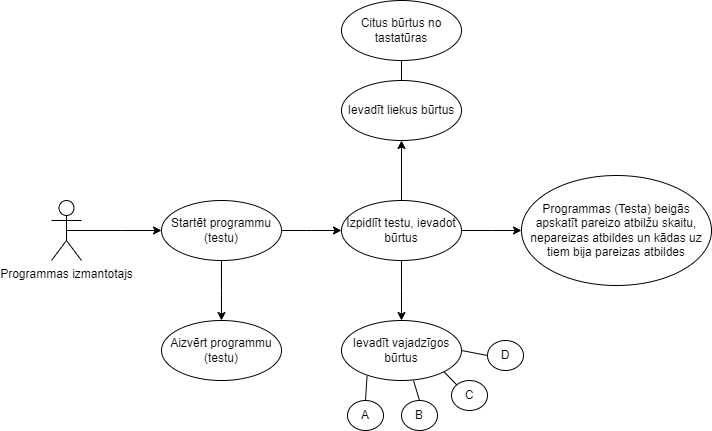

The diagram above was exported from draw.io. Its source (the exported page's mxGraphModel, read from the mxfile embedded in the PNG):
<mxGraphModel dx="1050" dy="515" grid="1" gridSize="10" guides="1" tooltips="1" connect="1" arrows="1" fold="1" page="1" pageScale="1" pageWidth="827" pageHeight="1169" math="0" shadow="0">
  <root>
    <mxCell id="0" />
    <mxCell id="1" parent="0" />
    <mxCell id="DjKy542Lsw9fCfkk8dDb-2" style="edgeStyle=orthogonalEdgeStyle;rounded=0;orthogonalLoop=1;jettySize=auto;html=1;exitX=0.5;exitY=0.5;exitDx=0;exitDy=0;exitPerimeter=0;" edge="1" parent="1" source="DjKy542Lsw9fCfkk8dDb-1">
      <mxGeometry relative="1" as="geometry">
        <mxPoint x="210" y="270" as="targetPoint" />
      </mxGeometry>
    </mxCell>
    <mxCell id="DjKy542Lsw9fCfkk8dDb-1" value="Programmas izmantotajs" style="shape=umlActor;verticalLabelPosition=bottom;verticalAlign=top;html=1;outlineConnect=0;" vertex="1" parent="1">
      <mxGeometry x="100" y="240" width="30" height="60" as="geometry" />
    </mxCell>
    <mxCell id="DjKy542Lsw9fCfkk8dDb-4" style="edgeStyle=orthogonalEdgeStyle;rounded=0;orthogonalLoop=1;jettySize=auto;html=1;exitX=0.5;exitY=1;exitDx=0;exitDy=0;" edge="1" parent="1" source="DjKy542Lsw9fCfkk8dDb-3">
      <mxGeometry relative="1" as="geometry">
        <mxPoint x="270" y="360" as="targetPoint" />
      </mxGeometry>
    </mxCell>
    <mxCell id="DjKy542Lsw9fCfkk8dDb-6" style="edgeStyle=orthogonalEdgeStyle;rounded=0;orthogonalLoop=1;jettySize=auto;html=1;exitX=1;exitY=0.5;exitDx=0;exitDy=0;" edge="1" parent="1" source="DjKy542Lsw9fCfkk8dDb-3">
      <mxGeometry relative="1" as="geometry">
        <mxPoint x="390" y="270" as="targetPoint" />
      </mxGeometry>
    </mxCell>
    <mxCell id="DjKy542Lsw9fCfkk8dDb-3" value="Startēt programmu (testu)" style="ellipse;whiteSpace=wrap;html=1;" vertex="1" parent="1">
      <mxGeometry x="210" y="240" width="120" height="60" as="geometry" />
    </mxCell>
    <mxCell id="DjKy542Lsw9fCfkk8dDb-5" value="Aizvērt programmu (testu)" style="ellipse;whiteSpace=wrap;html=1;" vertex="1" parent="1">
      <mxGeometry x="210" y="360" width="120" height="60" as="geometry" />
    </mxCell>
    <mxCell id="DjKy542Lsw9fCfkk8dDb-8" style="edgeStyle=orthogonalEdgeStyle;rounded=0;orthogonalLoop=1;jettySize=auto;html=1;exitX=1;exitY=0.5;exitDx=0;exitDy=0;" edge="1" parent="1" source="DjKy542Lsw9fCfkk8dDb-7">
      <mxGeometry relative="1" as="geometry">
        <mxPoint x="570" y="270" as="targetPoint" />
      </mxGeometry>
    </mxCell>
    <mxCell id="DjKy542Lsw9fCfkk8dDb-10" style="edgeStyle=orthogonalEdgeStyle;rounded=0;orthogonalLoop=1;jettySize=auto;html=1;exitX=0.5;exitY=1;exitDx=0;exitDy=0;" edge="1" parent="1" source="DjKy542Lsw9fCfkk8dDb-7">
      <mxGeometry relative="1" as="geometry">
        <mxPoint x="450" y="360" as="targetPoint" />
      </mxGeometry>
    </mxCell>
    <mxCell id="DjKy542Lsw9fCfkk8dDb-12" style="edgeStyle=orthogonalEdgeStyle;rounded=0;orthogonalLoop=1;jettySize=auto;html=1;exitX=0.5;exitY=0;exitDx=0;exitDy=0;" edge="1" parent="1" source="DjKy542Lsw9fCfkk8dDb-7">
      <mxGeometry relative="1" as="geometry">
        <mxPoint x="450" y="180" as="targetPoint" />
      </mxGeometry>
    </mxCell>
    <mxCell id="DjKy542Lsw9fCfkk8dDb-7" value="Izpidlīt testu, ievadot būrtus" style="ellipse;whiteSpace=wrap;html=1;" vertex="1" parent="1">
      <mxGeometry x="390" y="240" width="120" height="60" as="geometry" />
    </mxCell>
    <mxCell id="DjKy542Lsw9fCfkk8dDb-9" value="Programmas (Testa) beigās apskatīt pareizo atbilžu skaitu, nepareizas atbildes un kādas uz tiem bija pareizas atbildes" style="ellipse;whiteSpace=wrap;html=1;" vertex="1" parent="1">
      <mxGeometry x="570" y="215" width="190" height="110" as="geometry" />
    </mxCell>
    <mxCell id="DjKy542Lsw9fCfkk8dDb-11" value="Ievadīt vajadzīgos būrtus" style="ellipse;whiteSpace=wrap;html=1;" vertex="1" parent="1">
      <mxGeometry x="390" y="360" width="120" height="60" as="geometry" />
    </mxCell>
    <mxCell id="DjKy542Lsw9fCfkk8dDb-14" value="Ievadīt liekus būrtus" style="ellipse;whiteSpace=wrap;html=1;" vertex="1" parent="1">
      <mxGeometry x="390" y="120" width="120" height="60" as="geometry" />
    </mxCell>
    <mxCell id="DjKy542Lsw9fCfkk8dDb-15" value="A" style="ellipse;whiteSpace=wrap;html=1;" vertex="1" parent="1">
      <mxGeometry x="396" y="440" width="36" height="30" as="geometry" />
    </mxCell>
    <mxCell id="DjKy542Lsw9fCfkk8dDb-16" value="B" style="ellipse;whiteSpace=wrap;html=1;" vertex="1" parent="1">
      <mxGeometry x="450" y="440" width="36" height="30" as="geometry" />
    </mxCell>
    <mxCell id="DjKy542Lsw9fCfkk8dDb-17" value="C" style="ellipse;whiteSpace=wrap;html=1;" vertex="1" parent="1">
      <mxGeometry x="500" y="420" width="36" height="30" as="geometry" />
    </mxCell>
    <mxCell id="DjKy542Lsw9fCfkk8dDb-18" value="D" style="ellipse;whiteSpace=wrap;html=1;" vertex="1" parent="1">
      <mxGeometry x="536" y="380" width="36" height="30" as="geometry" />
    </mxCell>
    <mxCell id="DjKy542Lsw9fCfkk8dDb-19" value="Citus būrtus no tastatūras" style="ellipse;whiteSpace=wrap;html=1;" vertex="1" parent="1">
      <mxGeometry x="390" y="40" width="120" height="60" as="geometry" />
    </mxCell>
    <mxCell id="DjKy542Lsw9fCfkk8dDb-20" value="" style="endArrow=none;html=1;rounded=0;exitX=0.5;exitY=0;exitDx=0;exitDy=0;entryX=0.5;entryY=1;entryDx=0;entryDy=0;" edge="1" parent="1" source="DjKy542Lsw9fCfkk8dDb-14" target="DjKy542Lsw9fCfkk8dDb-19">
      <mxGeometry width="50" height="50" relative="1" as="geometry">
        <mxPoint x="560" y="130" as="sourcePoint" />
        <mxPoint x="610" y="80" as="targetPoint" />
      </mxGeometry>
    </mxCell>
    <mxCell id="DjKy542Lsw9fCfkk8dDb-21" value="" style="endArrow=none;html=1;rounded=0;entryX=0.213;entryY=0.923;entryDx=0;entryDy=0;entryPerimeter=0;exitX=0.5;exitY=0;exitDx=0;exitDy=0;" edge="1" parent="1" source="DjKy542Lsw9fCfkk8dDb-15" target="DjKy542Lsw9fCfkk8dDb-11">
      <mxGeometry width="50" height="50" relative="1" as="geometry">
        <mxPoint x="270" y="480" as="sourcePoint" />
        <mxPoint x="320" y="430" as="targetPoint" />
      </mxGeometry>
    </mxCell>
    <mxCell id="DjKy542Lsw9fCfkk8dDb-22" value="" style="endArrow=none;html=1;rounded=0;entryX=0.213;entryY=0.923;entryDx=0;entryDy=0;entryPerimeter=0;exitX=0.5;exitY=0;exitDx=0;exitDy=0;" edge="1" parent="1" source="DjKy542Lsw9fCfkk8dDb-16">
      <mxGeometry width="50" height="50" relative="1" as="geometry">
        <mxPoint x="460" y="445" as="sourcePoint" />
        <mxPoint x="462" y="420" as="targetPoint" />
      </mxGeometry>
    </mxCell>
    <mxCell id="DjKy542Lsw9fCfkk8dDb-23" value="" style="endArrow=none;html=1;rounded=0;entryX=1;entryY=1;entryDx=0;entryDy=0;exitX=0;exitY=0;exitDx=0;exitDy=0;" edge="1" parent="1" source="DjKy542Lsw9fCfkk8dDb-17" target="DjKy542Lsw9fCfkk8dDb-11">
      <mxGeometry width="50" height="50" relative="1" as="geometry">
        <mxPoint x="486" y="435" as="sourcePoint" />
        <mxPoint x="488" y="410" as="targetPoint" />
      </mxGeometry>
    </mxCell>
    <mxCell id="DjKy542Lsw9fCfkk8dDb-24" value="" style="endArrow=none;html=1;rounded=0;entryX=1;entryY=0.5;entryDx=0;entryDy=0;exitX=0;exitY=0.5;exitDx=0;exitDy=0;" edge="1" parent="1" source="DjKy542Lsw9fCfkk8dDb-18" target="DjKy542Lsw9fCfkk8dDb-11">
      <mxGeometry width="50" height="50" relative="1" as="geometry">
        <mxPoint x="534" y="375" as="sourcePoint" />
        <mxPoint x="536" y="350" as="targetPoint" />
      </mxGeometry>
    </mxCell>
  </root>
</mxGraphModel>